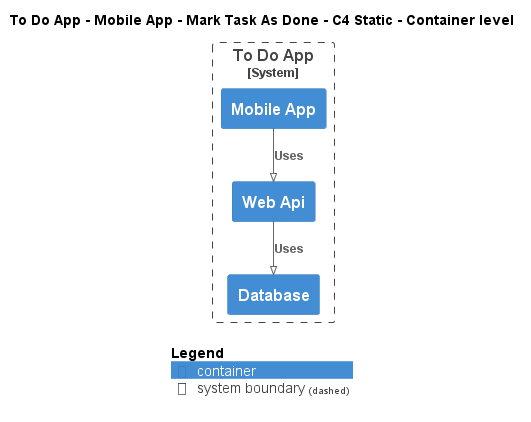

The diagram above was rendered by PlantUML. Its source (embedded in the PNG):
@startuml
!pragma layout smetana
!include ..\..\..\..\..\..\..\.c4s\C4_Container.puml

AddElementTag("c4interflow:lifecycle:new", $bgColor=green, $fontColor=#ffffff, $borderColor=green, $shadowing="False")
AddElementTag("c4interflow:lifecycle:changed", $bgColor=orange, $fontColor=#ffffff, $borderColor=orange, $shadowing="False")
AddElementTag("c4interflow:lifecycle:removed", $bgColor=red, $fontColor=#ffffff, $borderColor=red, $shadowing="False")

AddRelTag("c4interflow:lifecycle:new", $textColor=green, $lineColor=green)
AddRelTag("c4interflow:lifecycle:changed", $textColor=orange, $lineColor=orange)
AddRelTag("c4interflow:lifecycle:removed", $textColor=red, $lineColor=red)

SHOW_PERSON_PORTRAIT()
LAYOUT_TOP_DOWN()

skinparam linetype polyline

title To Do App - Mobile App - Mark Task As Done - C4 Static - Container level


System_Boundary(ToDoAppExample.SoftwareSystems.ToDoApp, "To Do App") {
    Container(ToDoAppExample.SoftwareSystems.ToDoApp.Containers.MobileApp, "Mobile App", "", "")
    Container(ToDoAppExample.SoftwareSystems.ToDoApp.Containers.WebApi, "Web Api", "", "")
    Container(ToDoAppExample.SoftwareSystems.ToDoApp.Containers.Database, "Database", "", "")
}

Rel(ToDoAppExample.SoftwareSystems.ToDoApp.Containers.MobileApp, ToDoAppExample.SoftwareSystems.ToDoApp.Containers.WebApi, "Uses")
Rel(ToDoAppExample.SoftwareSystems.ToDoApp.Containers.WebApi, ToDoAppExample.SoftwareSystems.ToDoApp.Containers.Database, "Uses")


SHOW_LEGEND()
@enduml